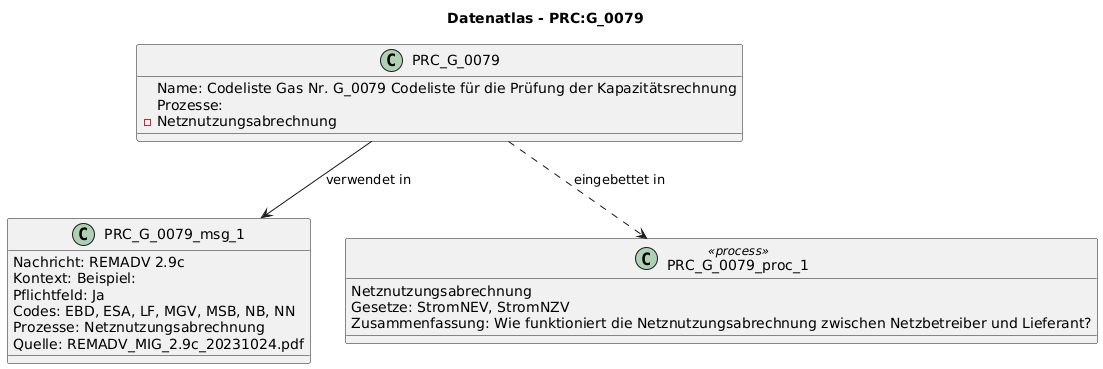

The diagram above was rendered by PlantUML. Its source (embedded in the PNG):
@startuml
title Datenatlas - PRC:G_0079
class PRC_G_0079 {
  Name: Codeliste Gas Nr. G_0079 Codeliste für die Prüfung der Kapazitätsrechnung
  Prozesse:
    - Netznutzungsabrechnung
}
class PRC_G_0079_msg_1 {
  Nachricht: REMADV 2.9c
  Kontext: Beispiel:
  Pflichtfeld: Ja
  Codes: EBD, ESA, LF, MGV, MSB, NB, NN
  Prozesse: Netznutzungsabrechnung
  Quelle: REMADV_MIG_2.9c_20231024.pdf
}
PRC_G_0079 --> PRC_G_0079_msg_1 : verwendet in
class PRC_G_0079_proc_1 <<process>> {
  Netznutzungsabrechnung
  Gesetze: StromNEV, StromNZV
  Zusammenfassung: Wie funktioniert die Netznutzungsabrechnung zwischen Netzbetreiber und Lieferant?
}
PRC_G_0079 ..> PRC_G_0079_proc_1 : eingebettet in
@enduml